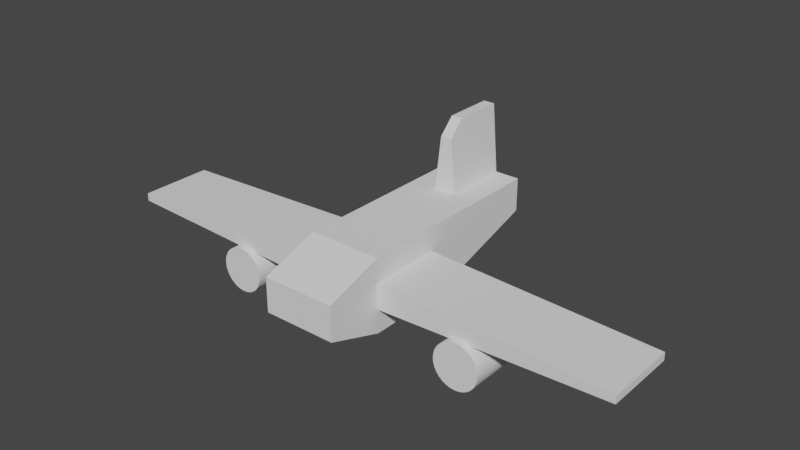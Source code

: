 # Source: PlaceholderShip.blend  (saved by Blender 2.82.7; exported with 4.5.12 LTS)
import bpy
from mathutils import Matrix  # noqa: F401  (used for matrix-valued properties, if any)

bpy.ops.wm.read_factory_settings(use_empty=True)
scene = bpy.context.scene
scene.name = 'Scene'

# ---- collections
col_collection = bpy.data.collections.new('Collection'); scene.collection.children.link(col_collection)
col_placeholdership = bpy.data.collections.new('PlaceholderShip'); scene.collection.children.link(col_placeholdership)

# ---- world
world_world = bpy.data.worlds.new('World'); scene.world = world_world
world_world.use_nodes = True; world_world.node_tree.nodes.clear()
_N = world_world.node_tree.nodes; _L = world_world.node_tree.links
n0 = _N.new('ShaderNodeOutputWorld'); n0.name = 'World Output'; n0.location = (300, 300)
n1 = _N.new('ShaderNodeBackground'); n1.name = 'Background'; n1.location = (10, 300)
n1.inputs[0].default_value = (0.05088, 0.05088, 0.05088, 1.0)
_L.new(n1.outputs[0], n0.inputs[0])
n0.is_active_output = True
world_world.color = (0.05088, 0.05088, 0.05088)
world_world.use_sun_shadow = False
world_world.sun_shadow_jitter_overblur = 0.0

# ---- meshes
me_cube = bpy.data.meshes.new('Cube')
me_cube.from_pydata([(-1.0, -1.0, -1.0), (-1.0, -1.0, 1.0), (-1.0, 1.0, -1.0), (-1.0, 1.0, 1.0), (1.0, -1.0, -1.0), (1.0, -1.0, 1.0), (1.0, 1.0, -1.0), (1.0, 1.0, 1.0), (-7.22, -1.0, -0.1058), (-7.22, -1.0, 0.1058), (7.22, -1.0, 0.1058), (7.22, -1.0, -0.1058), (-1.0, -1.0, 0.3515), (-1.0, -1.0, -0.3515), (-1.0, 1.0, -0.3515), (-1.0, 1.0, 0.3515), (1.0, 1.0, -0.3515), (1.0, 1.0, 0.3515), (1.0, -1.0, -0.3515), (1.0, -1.0, 0.3515), (7.22, 1.0, -0.1058), (7.22, 1.0, 0.1058), (-7.22, 1.0, -0.1058), (-7.22, 1.0, 0.1058), (1.0, 4.574, 0.0817), (-1.0, 4.574, 0.0817), (-1.0, 4.574, 1.0), (1.0, 4.574, 1.0), (1.0, 4.574, 0.4705), (1.0, 4.574, 0.7403), (-1.0, 4.574, 0.4705), (-1.0, 4.574, 0.7403), (0.3161, 2.787, -0.4591), (-0.3161, 2.787, -0.4591), (-1.0, 2.787, -0.4591), (1.0, 2.787, 0.5459), (-1.0, 2.787, 0.05951), (-1.0, 2.787, 0.5459), (-1.0, 2.787, 1.0), (1.0, 2.787, 1.0), (1.0, 2.787, -0.4591), (1.0, 2.787, 0.05951), (0.3161, 1.0, -1.0), (-0.3161, 1.0, -1.0), (-0.3161, 1.0, 1.0), (0.3161, 1.0, 1.0), (0.3161, -1.0, -1.0), (-0.3161, -1.0, -1.0), (0.3161, -1.0, 1.0), (-0.3161, -1.0, 1.0), (-0.3161, 4.574, 0.0817), (0.3161, 4.574, 0.0817), (-0.3161, 4.574, 1.0), (0.3161, 4.574, 1.0), (-0.3161, 4.574, 0.7403), (0.3161, 4.574, 0.7403), (0.3161, 4.574, 0.4705), (-0.3161, 4.574, 0.4705), (0.3161, 2.787, 1.0), (-0.3161, 2.787, 1.0), (-0.1544, 4.574, 2.869), (0.1544, 4.574, 2.869), (0.1544, 3.211, 2.869), (0.1544, 2.787, 2.445), (-0.1544, 2.787, 2.445), (-0.1544, 3.211, 2.869), (1.0, -2.568, -0.1658), (1.0, -2.568, 0.1658), (-1.0, -2.568, 0.1658), (-1.0, -2.568, -0.1658), (1.0, -2.568, 0.4717), (-1.0, -2.568, 0.4717), (-1.0, -2.568, -0.4717), (1.0, -2.568, -0.4717), (0.3161, -2.568, 0.4717), (-0.3161, -2.568, 0.4717), (-0.3161, -2.568, 0.1658), (0.3161, -2.568, 0.1658), (-0.3161, -2.568, -0.1658), (0.3161, -2.568, -0.1658), (0.3161, -2.568, -0.4717), (-0.3161, -2.568, -0.4717)], [], [(49, 1, 71, 75), (6, 16, 18, 4), (21, 10, 11, 20), (0, 13, 14, 2), (40, 32, 51, 24), (38, 59, 52, 26), (36, 37, 31, 30), (17, 7, 5, 19), (44, 3, 1, 49), (12, 1, 3, 15), (47, 46, 80, 81), (12, 15, 23, 9), (41, 40, 24, 28), (17, 19, 10, 21), (12, 13, 69, 68), (9, 23, 22, 8), (18, 16, 20, 11), (16, 17, 21, 20), (13, 12, 9, 8), (14, 13, 8, 22), (19, 18, 11, 10), (15, 14, 22, 23), (55, 53, 27, 29), (31, 26, 52, 54), (31, 54, 57, 30), (37, 38, 26, 31), (39, 35, 29, 27), (42, 6, 4, 46), (34, 36, 30, 25), (35, 41, 28, 29), (7, 45, 48, 5), (45, 58, 59, 44), (55, 29, 28, 56), (51, 56, 28, 24), (19, 5, 70, 67), (25, 30, 57, 50), (0, 47, 81, 72), (58, 39, 27, 53), (33, 34, 25, 50), (13, 0, 72, 69), (33, 50, 51, 32), (55, 56, 57, 54), (53, 55, 54, 52), (56, 51, 50, 57), (46, 4, 73, 80), (4, 18, 66, 73), (52, 59, 64, 65, 60), (44, 49, 48, 45), (42, 46, 47, 43), (18, 19, 67, 66), (2, 43, 47, 0), (43, 33, 32, 42), (43, 2, 34, 33), (45, 7, 39, 58), (17, 16, 41, 35), (2, 14, 36, 34), (7, 17, 35, 39), (15, 3, 38, 37), (16, 6, 40, 41), (14, 15, 37, 36), (3, 44, 59, 38), (6, 42, 32, 40), (58, 53, 61, 62, 63), (53, 52, 60, 61), (62, 61, 60, 65), (62, 65, 64, 63), (59, 58, 63, 64), (76, 75, 71, 68), (67, 77, 79, 66), (67, 70, 74, 77), (76, 68, 69, 78), (73, 66, 79, 80), (81, 78, 69, 72), (75, 76, 77, 74), (76, 78, 79, 77), (78, 81, 80, 79), (1, 12, 68, 71), (48, 49, 75, 74), (5, 48, 74, 70)])
_uv = me_cube.uv_layers.new(name='UVMap')
_uv.uv.foreach_set('vector', [0.7895, 0.75, 0.875, 0.75, 0.875, 0.75, 0.7895, 0.75, 0.375, 0.5, 0.4561, 0.5, 0.4561, 0.75, 0.375, 0.75, 0.5439, 0.5, 0.5439, 0.75, 0.4561, 0.75, 0.4561, 0.5, 0.375, 0.0, 0.4561, 0.0, 0.4561, 0.25, 0.375, 0.25, 0.375, 0.5, 0.2895, 0.5, 0.2895, 0.5, 0.375, 0.5, 0.875, 0.5, 0.7895, 0.5, 0.7895, 0.5, 0.875, 0.5, 0.5074, 0.25, 0.5682, 0.25, 0.5925, 0.25, 0.5588, 0.25, 0.5439, 0.5, 0.625, 0.5, 0.625, 0.75, 0.5439, 0.75, 0.7895, 0.5, 0.875, 0.5, 0.875, 0.75, 0.7895, 0.75, 0.5439, 0.0, 0.625, 0.0, 0.625, 0.25, 0.5439, 0.25, 0.2105, 0.75, 0.2895, 0.75, 0.2895, 0.75, 0.2105, 0.75, 0.5439, 0.0, 0.5439, 0.25, 0.5439, 0.25, 0.5439, 0.0, 0.5074, 0.5, 0.375, 0.5, 0.375, 0.5, 0.5588, 0.5, 0.5439, 0.5, 0.5439, 0.75, 0.5439, 0.75, 0.5439, 0.5, 0.5439, 1.0, 0.4561, 1.0, 0.4561, 1.0, 0.5439, 1.0, 0.5439, 0.0, 0.5439, 0.25, 0.4561, 0.25, 0.4561, 0.0, 0.4561, 0.75, 0.4561, 0.5, 0.4561, 0.5, 0.4561, 0.75, 0.4561, 0.5, 0.5439, 0.5, 0.5439, 0.5, 0.4561, 0.5, 0.4561, 1.0, 0.5439, 1.0, 0.5439, 1.0, 0.4561, 1.0, 0.4561, 0.25, 0.4561, 0.0, 0.4561, 0.0, 0.4561, 0.25, 0.5439, 0.75, 0.4561, 0.75, 0.4561, 0.75, 0.5439, 0.75, 0.5439, 0.25, 0.4561, 0.25, 0.4561, 0.25, 0.5439, 0.25, 0.5925, 0.4145, 0.625, 0.4145, 0.625, 0.5, 0.5925, 0.5, 0.5925, 0.25, 0.625, 0.25, 0.625, 0.3355, 0.5925, 0.3355, 0.5925, 0.25, 0.5925, 0.3355, 0.5588, 0.3355, 0.5588, 0.25, 0.5682, 0.25, 0.625, 0.25, 0.625, 0.25, 0.5925, 0.25, 0.625, 0.5, 0.5682, 0.5, 0.5925, 0.5, 0.625, 0.5, 0.2895, 0.5, 0.375, 0.5, 0.375, 0.75, 0.2895, 0.75, 0.375, 0.25, 0.5074, 0.25, 0.5588, 0.25, 0.375, 0.25, 0.5682, 0.5, 0.5074, 0.5, 0.5588, 0.5, 0.5925, 0.5, 0.625, 0.5, 0.7105, 0.5, 0.7105, 0.75, 0.625, 0.75, 0.7105, 0.5, 0.7105, 0.5, 0.7895, 0.5, 0.7895, 0.5, 0.5925, 0.4145, 0.5925, 0.5, 0.5588, 0.5, 0.5588, 0.4145, 0.375, 0.4145, 0.5588, 0.4145, 0.5588, 0.5, 0.375, 0.5, 0.5439, 0.75, 0.625, 0.75, 0.625, 0.75, 0.5439, 0.75, 0.375, 0.25, 0.5588, 0.25, 0.5588, 0.3355, 0.375, 0.3355, 0.125, 0.75, 0.2105, 0.75, 0.2105, 0.75, 0.125, 0.75, 0.7105, 0.5, 0.625, 0.5, 0.625, 0.5, 0.7105, 0.5, 0.2105, 0.5, 0.125, 0.5, 0.125, 0.5, 0.2105, 0.5, 0.4561, 0.0, 0.375, 0.0, 0.375, 0.0, 0.4561, 0.0, 0.2105, 0.5, 0.2105, 0.5, 0.2895, 0.5, 0.2895, 0.5, 0.5925, 0.4145, 0.5588, 0.4145, 0.5588, 0.3355, 0.5925, 0.3355, 0.625, 0.4145, 0.5925, 0.4145, 0.5925, 0.3355, 0.625, 0.3355, 0.5588, 0.4145, 0.375, 0.4145, 0.375, 0.3355, 0.5588, 0.3355, 0.2895, 0.75, 0.375, 0.75, 0.375, 0.75, 0.2895, 0.75, 0.375, 0.75, 0.4561, 0.75, 0.4561, 0.75, 0.375, 0.75, 0.7895, 0.5, 0.7895, 0.5, 0.7895, 0.5, 0.7895, 0.5, 0.7895, 0.5, 0.7895, 0.5, 0.7895, 0.75, 0.7105, 0.75, 0.7105, 0.5, 0.2895, 0.5, 0.2895, 0.75, 0.2105, 0.75, 0.2105, 0.5, 0.4561, 0.75, 0.5439, 0.75, 0.5439, 0.75, 0.4561, 0.75, 0.125, 0.5, 0.2105, 0.5, 0.2105, 0.75, 0.125, 0.75, 0.2105, 0.5, 0.2105, 0.5, 0.2895, 0.5, 0.2895, 0.5, 0.2105, 0.5, 0.125, 0.5, 0.125, 0.5, 0.2105, 0.5, 0.7105, 0.5, 0.625, 0.5, 0.625, 0.5, 0.7105, 0.5, 0.5439, 0.5, 0.4561, 0.5, 0.5074, 0.5, 0.5682, 0.5, 0.375, 0.25, 0.4561, 0.25, 0.5074, 0.25, 0.375, 0.25, 0.625, 0.5, 0.5439, 0.5, 0.5682, 0.5, 0.625, 0.5, 0.5439, 0.25, 0.625, 0.25, 0.625, 0.25, 0.5682, 0.25, 0.4561, 0.5, 0.375, 0.5, 0.375, 0.5, 0.5074, 0.5, 0.4561, 0.25, 0.5439, 0.25, 0.5682, 0.25, 0.5074, 0.25, 0.875, 0.5, 0.7895, 0.5, 0.7895, 0.5, 0.875, 0.5, 0.375, 0.5, 0.2895, 0.5, 0.2895, 0.5, 0.375, 0.5, 0.7105, 0.5, 0.7105, 0.5, 0.7105, 0.5, 0.7105, 0.5, 0.7105, 0.5, 0.625, 0.4145, 0.625, 0.3355, 0.625, 0.3355, 0.625, 0.4145, 0.7105, 0.5, 0.7105, 0.5, 0.7895, 0.5, 0.7895, 0.5, 0.7105, 0.5, 0.7895, 0.5, 0.7895, 0.5, 0.7105, 0.5, 0.7895, 0.5, 0.7105, 0.5, 0.7105, 0.5, 0.7895, 0.5, 0.5439, 0.9145, 0.625, 0.9145, 0.625, 1.0, 0.5439, 1.0, 0.5439, 0.75, 0.5439, 0.8355, 0.4561, 0.8355, 0.4561, 0.75, 0.5439, 0.75, 0.625, 0.75, 0.625, 0.8355, 0.5439, 0.8355, 0.5439, 0.9145, 0.5439, 1.0, 0.4561, 1.0, 0.4561, 0.9145, 0.375, 0.75, 0.4561, 0.75, 0.4561, 0.8355, 0.375, 0.8355, 0.375, 0.9145, 0.4561, 0.9145, 0.4561, 1.0, 0.375, 1.0, 0.625, 0.9145, 0.5439, 0.9145, 0.5439, 0.8355, 0.625, 0.8355, 0.5439, 0.9145, 0.4561, 0.9145, 0.4561, 0.8355, 0.5439, 0.8355, 0.4561, 0.9145, 0.375, 0.9145, 0.375, 0.8355, 0.4561, 0.8355, 0.625, 0.0, 0.5439, 0.0, 0.5439, 0.0, 0.625, 0.0, 0.7105, 0.75, 0.7895, 0.75, 0.7895, 0.75, 0.7105, 0.75, 0.625, 0.75, 0.7105, 0.75, 0.7105, 0.75, 0.625, 0.75])
me_cube.use_remesh_fix_poles = True
me_cube.use_remesh_preserve_attributes = False
me_cube.use_mirror_vertex_groups = False
me_cube.update()
me_cylinder = bpy.data.meshes.new('Cylinder')
me_cylinder.from_pydata([(0.0, 1.0, -1.0), (0.0, 1.0, 1.0), (0.1951, 0.9808, -1.0), (0.1951, 0.9808, 1.0), (0.3827, 0.9239, -1.0), (0.3827, 0.9239, 1.0), (0.5556, 0.8315, -1.0), (0.5556, 0.8315, 1.0), (0.7071, 0.7071, -1.0), (0.7071, 0.7071, 1.0), (0.8315, 0.5556, -1.0), (0.8315, 0.5556, 1.0), (0.9239, 0.3827, -1.0), (0.9239, 0.3827, 1.0), (0.9808, 0.1951, -1.0), (0.9808, 0.1951, 1.0), (1.0, 7.55e-08, -1.0), (1.0, 7.55e-08, 1.0), (0.9808, -0.1951, -1.0), (0.9808, -0.1951, 1.0), (0.9239, -0.3827, -1.0), (0.9239, -0.3827, 1.0), (0.8315, -0.5556, -1.0), (0.8315, -0.5556, 1.0), (0.7071, -0.7071, -1.0), (0.7071, -0.7071, 1.0), (0.5556, -0.8315, -1.0), (0.5556, -0.8315, 1.0), (0.3827, -0.9239, -1.0), (0.3827, -0.9239, 1.0), (0.1951, -0.9808, -1.0), (0.1951, -0.9808, 1.0), (-3.258e-07, -1.0, -1.0), (-3.258e-07, -1.0, 1.0), (-0.1951, -0.9808, -1.0), (-0.1951, -0.9808, 1.0), (-0.3827, -0.9239, -1.0), (-0.3827, -0.9239, 1.0), (-0.5556, -0.8315, -1.0), (-0.5556, -0.8315, 1.0), (-0.7071, -0.7071, -1.0), (-0.7071, -0.7071, 1.0), (-0.8315, -0.5556, -1.0), (-0.8315, -0.5556, 1.0), (-0.9239, -0.3827, -1.0), (-0.9239, -0.3827, 1.0), (-0.9808, -0.1951, -1.0), (-0.9808, -0.1951, 1.0), (-1.0, 9.656e-07, -1.0), (-1.0, 9.656e-07, 1.0), (-0.9808, 0.1951, -1.0), (-0.9808, 0.1951, 1.0), (-0.9239, 0.3827, -1.0), (-0.9239, 0.3827, 1.0), (-0.8315, 0.5556, -1.0), (-0.8315, 0.5556, 1.0), (-0.7071, 0.7071, -1.0), (-0.7071, 0.7071, 1.0), (-0.5556, 0.8315, -1.0), (-0.5556, 0.8315, 1.0), (-0.3827, 0.9239, -1.0), (-0.3827, 0.9239, 1.0), (-0.1951, 0.9808, -1.0), (-0.1951, 0.9808, 1.0)], [], [(0, 1, 3, 2), (2, 3, 5, 4), (4, 5, 7, 6), (6, 7, 9, 8), (8, 9, 11, 10), (10, 11, 13, 12), (12, 13, 15, 14), (14, 15, 17, 16), (16, 17, 19, 18), (18, 19, 21, 20), (20, 21, 23, 22), (22, 23, 25, 24), (24, 25, 27, 26), (26, 27, 29, 28), (28, 29, 31, 30), (30, 31, 33, 32), (32, 33, 35, 34), (34, 35, 37, 36), (36, 37, 39, 38), (38, 39, 41, 40), (40, 41, 43, 42), (42, 43, 45, 44), (44, 45, 47, 46), (46, 47, 49, 48), (48, 49, 51, 50), (50, 51, 53, 52), (52, 53, 55, 54), (54, 55, 57, 56), (56, 57, 59, 58), (58, 59, 61, 60), (3, 1, 63, 61, 59, 57, 55, 53, 51, 49, 47, 45, 43, 41, 39, 37, 35, 33, 31, 29, 27, 25, 23, 21, 19, 17, 15, 13, 11, 9, 7, 5), (60, 61, 63, 62), (62, 63, 1, 0), (0, 2, 4, 6, 8, 10, 12, 14, 16, 18, 20, 22, 24, 26, 28, 30, 32, 34, 36, 38, 40, 42, 44, 46, 48, 50, 52, 54, 56, 58, 60, 62)])
_uv = me_cylinder.uv_layers.new(name='UVMap')
_uv.uv.foreach_set('vector', [1.0, 0.5, 1.0, 1.0, 0.9688, 1.0, 0.9688, 0.5, 0.9688, 0.5, 0.9688, 1.0, 0.9375, 1.0, 0.9375, 0.5, 0.9375, 0.5, 0.9375, 1.0, 0.9062, 1.0, 0.9062, 0.5, 0.9062, 0.5, 0.9062, 1.0, 0.875, 1.0, 0.875, 0.5, 0.875, 0.5, 0.875, 1.0, 0.8438, 1.0, 0.8438, 0.5, 0.8438, 0.5, 0.8438, 1.0, 0.8125, 1.0, 0.8125, 0.5, 0.8125, 0.5, 0.8125, 1.0, 0.7812, 1.0, 0.7812, 0.5, 0.7812, 0.5, 0.7812, 1.0, 0.75, 1.0, 0.75, 0.5, 0.75, 0.5, 0.75, 1.0, 0.7188, 1.0, 0.7188, 0.5, 0.7188, 0.5, 0.7188, 1.0, 0.6875, 1.0, 0.6875, 0.5, 0.6875, 0.5, 0.6875, 1.0, 0.6562, 1.0, 0.6562, 0.5, 0.6562, 0.5, 0.6562, 1.0, 0.625, 1.0, 0.625, 0.5, 0.625, 0.5, 0.625, 1.0, 0.5938, 1.0, 0.5938, 0.5, 0.5938, 0.5, 0.5938, 1.0, 0.5625, 1.0, 0.5625, 0.5, 0.5625, 0.5, 0.5625, 1.0, 0.5312, 1.0, 0.5312, 0.5, 0.5312, 0.5, 0.5312, 1.0, 0.5, 1.0, 0.5, 0.5, 0.5, 0.5, 0.5, 1.0, 0.4688, 1.0, 0.4688, 0.5, 0.4688, 0.5, 0.4688, 1.0, 0.4375, 1.0, 0.4375, 0.5, 0.4375, 0.5, 0.4375, 1.0, 0.4062, 1.0, 0.4062, 0.5, 0.4062, 0.5, 0.4062, 1.0, 0.375, 1.0, 0.375, 0.5, 0.375, 0.5, 0.375, 1.0, 0.3438, 1.0, 0.3438, 0.5, 0.3438, 0.5, 0.3438, 1.0, 0.3125, 1.0, 0.3125, 0.5, 0.3125, 0.5, 0.3125, 1.0, 0.2812, 1.0, 0.2812, 0.5, 0.2812, 0.5, 0.2812, 1.0, 0.25, 1.0, 0.25, 0.5, 0.25, 0.5, 0.25, 1.0, 0.2188, 1.0, 0.2188, 0.5, 0.2188, 0.5, 0.2188, 1.0, 0.1875, 1.0, 0.1875, 0.5, 0.1875, 0.5, 0.1875, 1.0, 0.1562, 1.0, 0.1562, 0.5, 0.1562, 0.5, 0.1562, 1.0, 0.125, 1.0, 0.125, 0.5, 0.125, 0.5, 0.125, 1.0, 0.09375, 1.0, 0.09375, 0.5, 0.09375, 0.5, 0.09375, 1.0, 0.0625, 1.0, 0.0625, 0.5, 0.2968, 0.4854, 0.25, 0.49, 0.2032, 0.4854, 0.1582, 0.4717, 0.1167, 0.4496, 0.08029, 0.4197, 0.05045, 0.3833, 0.02827, 0.3418, 0.01461, 0.2968, 0.01, 0.25, 0.01461, 0.2032, 0.02827, 0.1582, 0.05045, 0.1167, 0.08029, 0.08029, 0.1167, 0.05045, 0.1582, 0.02827, 0.2032, 0.01461, 0.25, 0.01, 0.2968, 0.01461, 0.3418, 0.02827, 0.3833, 0.05045, 0.4197, 0.08029, 0.4496, 0.1167, 0.4717, 0.1582, 0.4854, 0.2032, 0.49, 0.25, 0.4854, 0.2968, 0.4717, 0.3418, 0.4496, 0.3833, 0.4197, 0.4197, 0.3833, 0.4496, 0.3418, 0.4717, 0.0625, 0.5, 0.0625, 1.0, 0.03125, 1.0, 0.03125, 0.5, 0.03125, 0.5, 0.03125, 1.0, 0.0, 1.0, 0.0, 0.5, 0.75, 0.49, 0.7968, 0.4854, 0.8418, 0.4717, 0.8833, 0.4496, 0.9197, 0.4197, 0.9496, 0.3833, 0.9717, 0.3418, 0.9854, 0.2968, 0.99, 0.25, 0.9854, 0.2032, 0.9717, 0.1582, 0.9496, 0.1167, 0.9197, 0.08029, 0.8833, 0.05045, 0.8418, 0.02827, 0.7968, 0.01461, 0.75, 0.01, 0.7032, 0.01461, 0.6582, 0.02827, 0.6167, 0.05045, 0.5803, 0.08029, 0.5504, 0.1167, 0.5283, 0.1582, 0.5146, 0.2032, 0.51, 0.25, 0.5146, 0.2968, 0.5283, 0.3418, 0.5504, 0.3833, 0.5803, 0.4197, 0.6167, 0.4496, 0.6582, 0.4717, 0.7032, 0.4854])
me_cylinder.use_remesh_fix_poles = True
me_cylinder.use_remesh_preserve_attributes = False
me_cylinder.use_mirror_vertex_groups = False
me_cylinder.update()

# ---- objects
ob_cube = bpy.data.objects.new('Cube', me_cube)
ob_cylinder = bpy.data.objects.new('Cylinder', me_cylinder)

# ---- transforms, parenting, visibility, modifiers, constraints
ob_cube.location = (0.0, 0.0, 0.0)
ob_cube.lineart.crease_threshold = 0.0
ob_cylinder.location = (3.382, -0.5661, -0.8093)
ob_cylinder.rotation_euler = (1.571, -0.0, 0.0)
ob_cylinder.scale = (0.6127, 0.6127, 0.6127)
ob_cylinder.lineart.crease_threshold = 0.0
_m = ob_cylinder.modifiers.new('Mirror', 'MIRROR')
_m.mirror_object = ob_cube

# ---- collection membership
col_placeholdership.objects.link(ob_cube)
col_placeholdership.objects.link(ob_cylinder)

# ---- scene / render settings (as saved in the file)
scene.frame_start = 1; scene.frame_end = 250; scene.frame_set(1)
scene.render.engine = 'BLENDER_EEVEE_NEXT'
scene.cycles.use_denoising = False
scene.cycles.samples = 128
scene.cycles.sampling_pattern = 'TABULATED_SOBOL'
scene.cycles.use_adaptive_sampling = False
scene.cycles.use_light_tree = False
scene.view_settings.view_transform = 'Filmic'
bpy.context.view_layer.update()

# ---- added for rendering (the .blend has no active camera and no usable light): camera, sun
cam_auto = bpy.data.cameras.new('AutoCamera')
cam_auto.lens = 50.0
cam_auto.sensor_width = 36.0
cam_auto.clip_end = 1000.0
ob_auto_camera = bpy.data.objects.new('AutoCamera', cam_auto)
scene.collection.objects.link(ob_auto_camera)
ob_auto_camera.location = (15.4243, -17.5063, 13.0628)
ob_auto_camera.rotation_euler = (1.09748, -7.21219e-08, 0.694738)
scene.camera = ob_auto_camera
light_auto_sun = bpy.data.lights.new('AutoSun', 'SUN')
light_auto_sun.energy = 3.0
light_auto_sun.angle = 0.0523599
ob_auto_sun = bpy.data.objects.new('AutoSun', light_auto_sun)
scene.collection.objects.link(ob_auto_sun)
ob_auto_sun.rotation_euler = (0.872665, 0.174533, 0.523599)
bpy.context.view_layer.update()
